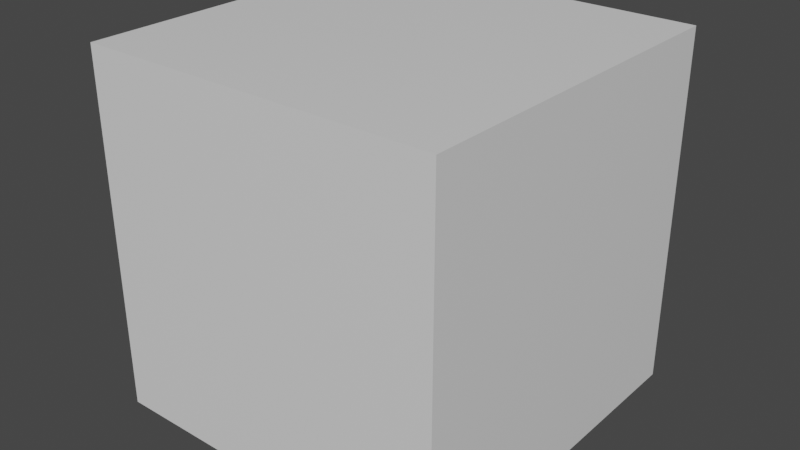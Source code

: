 # Source: minimal_abc-v6_skeletal_anim.blend  (saved by Blender 2.91.10; exported with 4.5.12 LTS)
import bpy
from mathutils import Matrix  # noqa: F401  (used for matrix-valued properties, if any)

bpy.ops.wm.read_factory_settings(use_empty=True)
scene = bpy.context.scene
scene.name = 'Scene'

# ---- collections
col_collection = bpy.data.collections.new('Collection'); scene.collection.children.link(col_collection)

# ---- materials (node trees are filled in below, after node groups)
mat_material = bpy.data.materials.new('Material')
mat_material.alpha_threshold = 0.0
mat_material.use_transparent_shadow = False
mat_material.line_color = (0.0, 0.0, 0.0, 1.0)

# ---- material node trees
mat_material.use_nodes = True; mat_material.node_tree.nodes.clear()
_N = mat_material.node_tree.nodes; _L = mat_material.node_tree.links
n0 = _N.new('ShaderNodeOutputMaterial'); n0.name = 'Material Output'; n0.location = (300, 300)
n1 = _N.new('ShaderNodeBsdfPrincipled'); n1.name = 'Principled BSDF'; n1.location = (10, 300)
n1.distribution = 'GGX'
n1.subsurface_method = 'BURLEY'
n1.inputs[2].default_value = 0.4
n1.inputs[3].default_value = 1.45
n1.inputs[27].default_value = (0.0, 0.0, 0.0, 1.0)
n1.inputs[28].default_value = 1.0
_L.new(n1.outputs[0], n0.inputs[0])
n0.is_active_output = True

# ---- world
world_world = bpy.data.worlds.new('World'); scene.world = world_world
world_world.use_nodes = True; world_world.node_tree.nodes.clear()
_N = world_world.node_tree.nodes; _L = world_world.node_tree.links
n0 = _N.new('ShaderNodeOutputWorld'); n0.name = 'World Output'; n0.location = (300, 300)
n1 = _N.new('ShaderNodeBackground'); n1.name = 'Background'; n1.location = (10, 300)
n1.inputs[0].default_value = (0.05088, 0.05088, 0.05088, 1.0)
_L.new(n1.outputs[0], n0.inputs[0])
n0.is_active_output = True
world_world.color = (0.05088, 0.05088, 0.05088)
world_world.use_sun_shadow = False
world_world.sun_shadow_jitter_overblur = 0.0

# ---- meshes
me_cube = bpy.data.meshes.new('Cube')
me_cube.from_pydata([(5.0, 5.0, 5.0), (5.0, 5.0, -5.0), (5.0, -5.0, 5.0), (5.0, -5.0, -5.0), (-5.0, 5.0, 5.0), (-5.0, 5.0, -5.0), (-5.0, -5.0, 5.0), (-5.0, -5.0, -5.0)], [], [(4, 0, 2), (2, 3, 7), (6, 7, 5), (1, 5, 7), (0, 1, 3), (4, 5, 1), (4, 2, 6), (2, 7, 6), (6, 5, 4), (1, 7, 3), (0, 3, 2), (4, 1, 0)])
_uv = me_cube.uv_layers.new(name='UVMap')
_uv.uv.foreach_set('vector', [0.875, 0.5, 0.625, 0.5, 0.625, 0.75, 0.625, 0.75, 0.375, 0.75, 0.375, 1.0, 0.625, 0.0, 0.375, 0.0, 0.375, 0.25, 0.375, 0.5, 0.125, 0.5, 0.125, 0.75, 0.625, 0.5, 0.375, 0.5, 0.375, 0.75, 0.625, 0.25, 0.375, 0.25, 0.375, 0.5, 0.875, 0.5, 0.625, 0.75, 0.875, 0.75, 0.625, 0.75, 0.375, 1.0, 0.625, 1.0, 0.625, 0.0, 0.375, 0.25, 0.625, 0.25, 0.375, 0.5, 0.125, 0.75, 0.375, 0.75, 0.625, 0.5, 0.375, 0.75, 0.625, 0.75, 0.625, 0.25, 0.375, 0.5, 0.625, 0.5])
me_cube.materials.append(mat_material)
me_cube.use_remesh_preserve_volume = False
me_cube.use_remesh_preserve_attributes = False
me_cube.use_mirror_vertex_groups = False
me_cube.update()
arm_armature = bpy.data.armatures.new('Armature')  # bones are not reproduced

# ---- objects
ob_cube = bpy.data.objects.new('Cube', me_cube)
ob_armature = bpy.data.objects.new('Armature', arm_armature)

# ---- transforms, parenting, visibility, modifiers, constraints
ob_cube.parent = ob_armature
ob_cube.location = (0.0, 0.0, 0.0)
ob_cube.lock_rotations_4d = False
ob_cube.empty_display_type = 'ARROWS'
ob_cube.lineart.crease_threshold = 0.0
_vg = ob_cube.vertex_groups.new(name='root')
_vg = ob_cube.vertex_groups.new(name='cube')
_vg.add([0, 1, 2, 3, 4, 5, 6, 7], 1.0, 'REPLACE')
_m = ob_cube.modifiers.new('Armature', 'ARMATURE')
_m.object = ob_armature
ob_armature.location = (0.0, 0.0, 0.0)
ob_armature.rotation_euler = (1.571, 0.0, 0.0)
ob_armature.scale = (-1.0, 1.0, -1.0)
ob_armature.show_in_front = True
ob_armature.lineart.crease_threshold = 0.0

# ---- collection membership
col_collection.objects.link(ob_cube)
col_collection.objects.link(ob_armature)

# ---- scene / render settings (as saved in the file)
scene.frame_start = 0; scene.frame_end = 250; scene.frame_set(0)
scene.render.engine = 'BLENDER_EEVEE_NEXT'
scene.cycles.use_denoising = False
scene.cycles.samples = 128
scene.cycles.sampling_pattern = 'TABULATED_SOBOL'
scene.cycles.use_adaptive_sampling = False
scene.cycles.use_light_tree = False
scene.view_settings.view_transform = 'Filmic'
bpy.context.view_layer.update()

# ---- added for rendering (the .blend has no active camera and no usable light): camera, sun
cam_auto = bpy.data.cameras.new('AutoCamera')
cam_auto.lens = 50.0
cam_auto.sensor_width = 36.0
cam_auto.clip_end = 1000.0
ob_auto_camera = bpy.data.objects.new('AutoCamera', cam_auto)
scene.collection.objects.link(ob_auto_camera)
ob_auto_camera.location = (16.0254, -19.2304, 12.8203)
ob_auto_camera.rotation_euler = (1.09748, -7.21219e-08, 0.694738)
scene.camera = ob_auto_camera
light_auto_sun = bpy.data.lights.new('AutoSun', 'SUN')
light_auto_sun.energy = 3.0
light_auto_sun.angle = 0.0523599
ob_auto_sun = bpy.data.objects.new('AutoSun', light_auto_sun)
scene.collection.objects.link(ob_auto_sun)
ob_auto_sun.rotation_euler = (0.872665, 0.174533, 0.523599)
bpy.context.view_layer.update()
